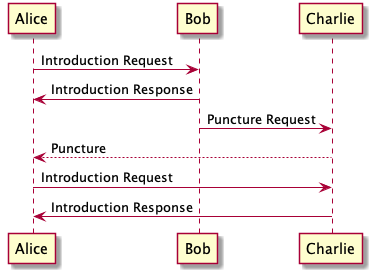

The diagram above was rendered by PlantUML. Its source (embedded in the PNG):
@startuml introduction
Alice -> Bob: Introduction Request
Alice <- Bob: Introduction Response
Bob -> Charlie: Puncture Request
Alice <-- Charlie: Puncture
Alice -> Charlie: Introduction Request
Alice <- Charlie: Introduction Response
@enduml